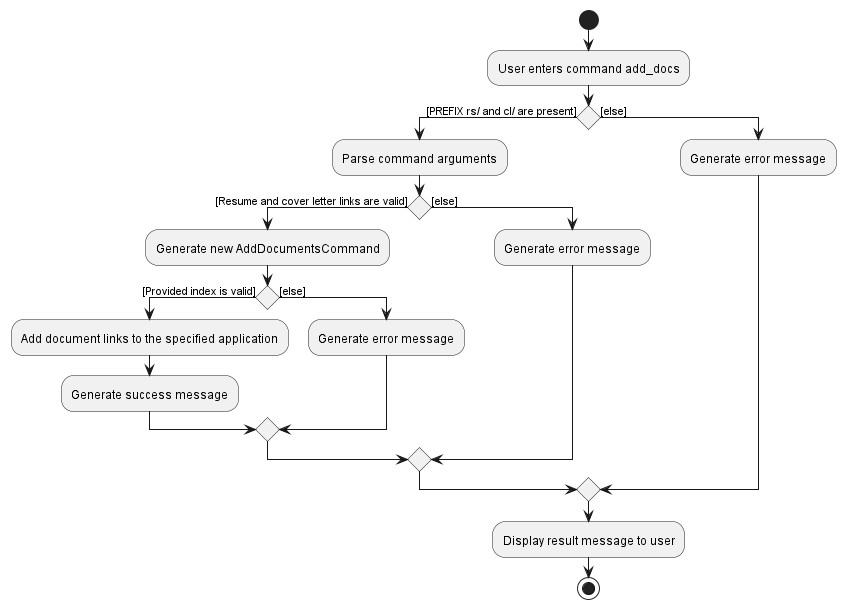

The diagram above was rendered by PlantUML. Its source (embedded in the PNG):
@startuml
start
:User enters command add_docs;
if () then ([PREFIX rs/ and cl/ are present])
    :Parse command arguments;
    if () then ([Resume and cover letter links are valid])
            :Generate new AddDocumentsCommand;
            if () then ([Provided index is valid])
                    :Add document links to the specified application;
                    :Generate success message;
                else ([else])
                :Generate error message;
                endif
        else ([else])
        :Generate error message;
        endif
    else ([else])
    :Generate error message;
endif
:Display result message to user;
stop
@enduml